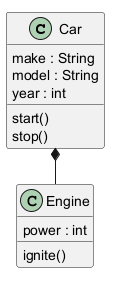

The diagram above was rendered by PlantUML. Its source (embedded in the PNG):
@startuml
class Car
Car : make : String
Car : model : String
Car : year : int
Car : start()
Car : stop()
class Engine
Engine : power : int
Engine : ignite()
Car *-- Engine
@enduml